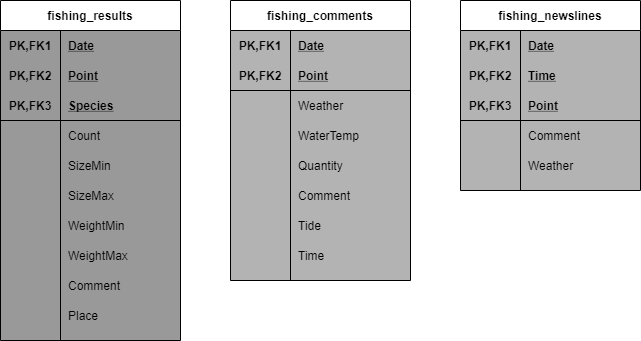

The diagram above was exported from draw.io. Its source (the exported page's mxGraphModel, read from the mxfile embedded in the PNG):
<mxGraphModel dx="353" dy="605" grid="1" gridSize="10" guides="1" tooltips="1" connect="1" arrows="1" fold="1" page="1" pageScale="1" pageWidth="827" pageHeight="1169" math="0" shadow="0">
  <root>
    <mxCell id="0" />
    <mxCell id="1" parent="0" />
    <mxCell id="43" value="fishing_results" style="shape=table;startSize=30;container=1;collapsible=1;childLayout=tableLayout;fixedRows=1;rowLines=0;fontStyle=1;align=center;resizeLast=1;swimlaneFillColor=#999999;" parent="1" vertex="1">
      <mxGeometry x="40" y="60" width="180" height="340" as="geometry" />
    </mxCell>
    <mxCell id="44" value="" style="shape=partialRectangle;collapsible=0;dropTarget=0;pointerEvents=0;fillColor=none;top=0;left=0;bottom=0;right=0;points=[[0,0.5],[1,0.5]];portConstraint=eastwest;" parent="43" vertex="1">
      <mxGeometry y="30" width="180" height="30" as="geometry" />
    </mxCell>
    <mxCell id="45" value="PK,FK1" style="shape=partialRectangle;connectable=0;fillColor=none;top=0;left=0;bottom=0;right=0;fontStyle=1;overflow=hidden;" parent="44" vertex="1">
      <mxGeometry width="60" height="30" as="geometry" />
    </mxCell>
    <mxCell id="46" value="Date" style="shape=partialRectangle;connectable=0;fillColor=none;top=0;left=0;bottom=0;right=0;align=left;spacingLeft=6;fontStyle=5;overflow=hidden;" parent="44" vertex="1">
      <mxGeometry x="60" width="120" height="30" as="geometry" />
    </mxCell>
    <mxCell id="56" style="shape=partialRectangle;collapsible=0;dropTarget=0;pointerEvents=0;fillColor=none;top=0;left=0;bottom=0;right=0;points=[[0,0.5],[1,0.5]];portConstraint=eastwest;" parent="43" vertex="1">
      <mxGeometry y="60" width="180" height="30" as="geometry" />
    </mxCell>
    <mxCell id="57" value="PK,FK2" style="shape=partialRectangle;connectable=0;fillColor=none;top=0;left=0;bottom=0;right=0;fontStyle=1;overflow=hidden;" parent="56" vertex="1">
      <mxGeometry width="60" height="30" as="geometry" />
    </mxCell>
    <mxCell id="58" value="Point" style="shape=partialRectangle;connectable=0;fillColor=none;top=0;left=0;bottom=0;right=0;align=left;spacingLeft=6;fontStyle=5;overflow=hidden;" parent="56" vertex="1">
      <mxGeometry x="60" width="120" height="30" as="geometry" />
    </mxCell>
    <mxCell id="47" value="" style="shape=partialRectangle;collapsible=0;dropTarget=0;pointerEvents=0;fillColor=none;top=0;left=0;bottom=1;right=0;points=[[0,0.5],[1,0.5]];portConstraint=eastwest;" parent="43" vertex="1">
      <mxGeometry y="90" width="180" height="30" as="geometry" />
    </mxCell>
    <mxCell id="48" value="PK,FK3" style="shape=partialRectangle;connectable=0;fillColor=none;top=0;left=0;bottom=0;right=0;fontStyle=1;overflow=hidden;" parent="47" vertex="1">
      <mxGeometry width="60" height="30" as="geometry" />
    </mxCell>
    <mxCell id="49" value="Species" style="shape=partialRectangle;connectable=0;fillColor=none;top=0;left=0;bottom=0;right=0;align=left;spacingLeft=6;fontStyle=5;overflow=hidden;" parent="47" vertex="1">
      <mxGeometry x="60" width="120" height="30" as="geometry" />
    </mxCell>
    <mxCell id="50" value="" style="shape=partialRectangle;collapsible=0;dropTarget=0;pointerEvents=0;fillColor=none;top=0;left=0;bottom=0;right=0;points=[[0,0.5],[1,0.5]];portConstraint=eastwest;" parent="43" vertex="1">
      <mxGeometry y="120" width="180" height="30" as="geometry" />
    </mxCell>
    <mxCell id="51" value="" style="shape=partialRectangle;connectable=0;fillColor=none;top=0;left=0;bottom=0;right=0;editable=1;overflow=hidden;" parent="50" vertex="1">
      <mxGeometry width="60" height="30" as="geometry" />
    </mxCell>
    <mxCell id="52" value="Count" style="shape=partialRectangle;connectable=0;fillColor=none;top=0;left=0;bottom=0;right=0;align=left;spacingLeft=6;overflow=hidden;" parent="50" vertex="1">
      <mxGeometry x="60" width="120" height="30" as="geometry" />
    </mxCell>
    <mxCell id="68" style="shape=partialRectangle;collapsible=0;dropTarget=0;pointerEvents=0;fillColor=none;top=0;left=0;bottom=0;right=0;points=[[0,0.5],[1,0.5]];portConstraint=eastwest;" parent="43" vertex="1">
      <mxGeometry y="150" width="180" height="30" as="geometry" />
    </mxCell>
    <mxCell id="69" style="shape=partialRectangle;connectable=0;fillColor=none;top=0;left=0;bottom=0;right=0;editable=1;overflow=hidden;" parent="68" vertex="1">
      <mxGeometry width="60" height="30" as="geometry" />
    </mxCell>
    <mxCell id="70" value="SizeMin" style="shape=partialRectangle;connectable=0;fillColor=none;top=0;left=0;bottom=0;right=0;align=left;spacingLeft=6;overflow=hidden;" parent="68" vertex="1">
      <mxGeometry x="60" width="120" height="30" as="geometry" />
    </mxCell>
    <mxCell id="65" style="shape=partialRectangle;collapsible=0;dropTarget=0;pointerEvents=0;fillColor=none;top=0;left=0;bottom=0;right=0;points=[[0,0.5],[1,0.5]];portConstraint=eastwest;" parent="43" vertex="1">
      <mxGeometry y="180" width="180" height="30" as="geometry" />
    </mxCell>
    <mxCell id="66" style="shape=partialRectangle;connectable=0;fillColor=none;top=0;left=0;bottom=0;right=0;editable=1;overflow=hidden;" parent="65" vertex="1">
      <mxGeometry width="60" height="30" as="geometry" />
    </mxCell>
    <mxCell id="67" value="SizeMax" style="shape=partialRectangle;connectable=0;fillColor=none;top=0;left=0;bottom=0;right=0;align=left;spacingLeft=6;overflow=hidden;" parent="65" vertex="1">
      <mxGeometry x="60" width="120" height="30" as="geometry" />
    </mxCell>
    <mxCell id="62" style="shape=partialRectangle;collapsible=0;dropTarget=0;pointerEvents=0;fillColor=none;top=0;left=0;bottom=0;right=0;points=[[0,0.5],[1,0.5]];portConstraint=eastwest;" parent="43" vertex="1">
      <mxGeometry y="210" width="180" height="30" as="geometry" />
    </mxCell>
    <mxCell id="63" style="shape=partialRectangle;connectable=0;fillColor=none;top=0;left=0;bottom=0;right=0;editable=1;overflow=hidden;" parent="62" vertex="1">
      <mxGeometry width="60" height="30" as="geometry" />
    </mxCell>
    <mxCell id="64" value="WeightMin" style="shape=partialRectangle;connectable=0;fillColor=none;top=0;left=0;bottom=0;right=0;align=left;spacingLeft=6;overflow=hidden;" parent="62" vertex="1">
      <mxGeometry x="60" width="120" height="30" as="geometry" />
    </mxCell>
    <mxCell id="59" style="shape=partialRectangle;collapsible=0;dropTarget=0;pointerEvents=0;fillColor=none;top=0;left=0;bottom=0;right=0;points=[[0,0.5],[1,0.5]];portConstraint=eastwest;" parent="43" vertex="1">
      <mxGeometry y="240" width="180" height="30" as="geometry" />
    </mxCell>
    <mxCell id="60" style="shape=partialRectangle;connectable=0;fillColor=none;top=0;left=0;bottom=0;right=0;editable=1;overflow=hidden;" parent="59" vertex="1">
      <mxGeometry width="60" height="30" as="geometry" />
    </mxCell>
    <mxCell id="61" value="WeightMax" style="shape=partialRectangle;connectable=0;fillColor=none;top=0;left=0;bottom=0;right=0;align=left;spacingLeft=6;overflow=hidden;" parent="59" vertex="1">
      <mxGeometry x="60" width="120" height="30" as="geometry" />
    </mxCell>
    <mxCell id="71" style="shape=partialRectangle;collapsible=0;dropTarget=0;pointerEvents=0;fillColor=none;top=0;left=0;bottom=0;right=0;points=[[0,0.5],[1,0.5]];portConstraint=eastwest;" parent="43" vertex="1">
      <mxGeometry y="270" width="180" height="30" as="geometry" />
    </mxCell>
    <mxCell id="72" style="shape=partialRectangle;connectable=0;fillColor=none;top=0;left=0;bottom=0;right=0;editable=1;overflow=hidden;" parent="71" vertex="1">
      <mxGeometry width="60" height="30" as="geometry" />
    </mxCell>
    <mxCell id="73" value="Comment" style="shape=partialRectangle;connectable=0;fillColor=none;top=0;left=0;bottom=0;right=0;align=left;spacingLeft=6;overflow=hidden;" parent="71" vertex="1">
      <mxGeometry x="60" width="120" height="30" as="geometry" />
    </mxCell>
    <mxCell id="53" value="" style="shape=partialRectangle;collapsible=0;dropTarget=0;pointerEvents=0;fillColor=none;top=0;left=0;bottom=0;right=0;points=[[0,0.5],[1,0.5]];portConstraint=eastwest;" parent="43" vertex="1">
      <mxGeometry y="300" width="180" height="30" as="geometry" />
    </mxCell>
    <mxCell id="54" value="" style="shape=partialRectangle;connectable=0;fillColor=none;top=0;left=0;bottom=0;right=0;editable=1;overflow=hidden;" parent="53" vertex="1">
      <mxGeometry width="60" height="30" as="geometry" />
    </mxCell>
    <mxCell id="55" value="Place" style="shape=partialRectangle;connectable=0;fillColor=none;top=0;left=0;bottom=0;right=0;align=left;spacingLeft=6;overflow=hidden;" parent="53" vertex="1">
      <mxGeometry x="60" width="120" height="30" as="geometry" />
    </mxCell>
    <mxCell id="74" value="fishing_newslines" style="shape=table;startSize=30;container=1;collapsible=1;childLayout=tableLayout;fixedRows=1;rowLines=0;fontStyle=1;align=center;resizeLast=1;swimlaneFillColor=#B3B3B3;" parent="1" vertex="1">
      <mxGeometry x="500" y="60" width="180" height="190" as="geometry" />
    </mxCell>
    <mxCell id="75" value="" style="shape=partialRectangle;collapsible=0;dropTarget=0;pointerEvents=0;fillColor=none;top=0;left=0;bottom=0;right=0;points=[[0,0.5],[1,0.5]];portConstraint=eastwest;" parent="74" vertex="1">
      <mxGeometry y="30" width="180" height="30" as="geometry" />
    </mxCell>
    <mxCell id="76" value="PK,FK1" style="shape=partialRectangle;connectable=0;fillColor=none;top=0;left=0;bottom=0;right=0;fontStyle=1;overflow=hidden;" parent="75" vertex="1">
      <mxGeometry width="60" height="30" as="geometry" />
    </mxCell>
    <mxCell id="77" value="Date" style="shape=partialRectangle;connectable=0;fillColor=none;top=0;left=0;bottom=0;right=0;align=left;spacingLeft=6;fontStyle=5;overflow=hidden;" parent="75" vertex="1">
      <mxGeometry x="60" width="120" height="30" as="geometry" />
    </mxCell>
    <mxCell id="78" style="shape=partialRectangle;collapsible=0;dropTarget=0;pointerEvents=0;fillColor=none;top=0;left=0;bottom=0;right=0;points=[[0,0.5],[1,0.5]];portConstraint=eastwest;" parent="74" vertex="1">
      <mxGeometry y="60" width="180" height="30" as="geometry" />
    </mxCell>
    <mxCell id="79" value="PK,FK2" style="shape=partialRectangle;connectable=0;fillColor=none;top=0;left=0;bottom=0;right=0;fontStyle=1;overflow=hidden;" parent="78" vertex="1">
      <mxGeometry width="60" height="30" as="geometry" />
    </mxCell>
    <mxCell id="80" value="Time" style="shape=partialRectangle;connectable=0;fillColor=none;top=0;left=0;bottom=0;right=0;align=left;spacingLeft=6;fontStyle=5;overflow=hidden;" parent="78" vertex="1">
      <mxGeometry x="60" width="120" height="30" as="geometry" />
    </mxCell>
    <mxCell id="81" value="" style="shape=partialRectangle;collapsible=0;dropTarget=0;pointerEvents=0;fillColor=none;top=0;left=0;bottom=1;right=0;points=[[0,0.5],[1,0.5]];portConstraint=eastwest;" parent="74" vertex="1">
      <mxGeometry y="90" width="180" height="30" as="geometry" />
    </mxCell>
    <mxCell id="82" value="PK,FK3" style="shape=partialRectangle;connectable=0;fillColor=none;top=0;left=0;bottom=0;right=0;fontStyle=1;overflow=hidden;" parent="81" vertex="1">
      <mxGeometry width="60" height="30" as="geometry" />
    </mxCell>
    <mxCell id="83" value="Point" style="shape=partialRectangle;connectable=0;fillColor=none;top=0;left=0;bottom=0;right=0;align=left;spacingLeft=6;fontStyle=5;overflow=hidden;" parent="81" vertex="1">
      <mxGeometry x="60" width="120" height="30" as="geometry" />
    </mxCell>
    <mxCell id="84" value="" style="shape=partialRectangle;collapsible=0;dropTarget=0;pointerEvents=0;fillColor=none;top=0;left=0;bottom=0;right=0;points=[[0,0.5],[1,0.5]];portConstraint=eastwest;" parent="74" vertex="1">
      <mxGeometry y="120" width="180" height="30" as="geometry" />
    </mxCell>
    <mxCell id="85" value="" style="shape=partialRectangle;connectable=0;fillColor=none;top=0;left=0;bottom=0;right=0;editable=1;overflow=hidden;" parent="84" vertex="1">
      <mxGeometry width="60" height="30" as="geometry" />
    </mxCell>
    <mxCell id="86" value="Comment" style="shape=partialRectangle;connectable=0;fillColor=none;top=0;left=0;bottom=0;right=0;align=left;spacingLeft=6;overflow=hidden;" parent="84" vertex="1">
      <mxGeometry x="60" width="120" height="30" as="geometry" />
    </mxCell>
    <mxCell id="102" value="" style="shape=partialRectangle;collapsible=0;dropTarget=0;pointerEvents=0;fillColor=none;top=0;left=0;bottom=0;right=0;points=[[0,0.5],[1,0.5]];portConstraint=eastwest;" parent="74" vertex="1">
      <mxGeometry y="150" width="180" height="30" as="geometry" />
    </mxCell>
    <mxCell id="103" value="" style="shape=partialRectangle;connectable=0;fillColor=none;top=0;left=0;bottom=0;right=0;editable=1;overflow=hidden;" parent="102" vertex="1">
      <mxGeometry width="60" height="30" as="geometry" />
    </mxCell>
    <mxCell id="104" value="Weather" style="shape=partialRectangle;connectable=0;fillColor=none;top=0;left=0;bottom=0;right=0;align=left;spacingLeft=6;overflow=hidden;" parent="102" vertex="1">
      <mxGeometry x="60" width="120" height="30" as="geometry" />
    </mxCell>
    <mxCell id="105" value="fishing_comments" style="shape=table;startSize=30;container=1;collapsible=1;childLayout=tableLayout;fixedRows=1;rowLines=0;fontStyle=1;align=center;resizeLast=1;swimlaneFillColor=#B3B3B3;" parent="1" vertex="1">
      <mxGeometry x="270" y="60" width="180" height="280" as="geometry" />
    </mxCell>
    <mxCell id="106" value="" style="shape=partialRectangle;collapsible=0;dropTarget=0;pointerEvents=0;fillColor=none;top=0;left=0;bottom=0;right=0;points=[[0,0.5],[1,0.5]];portConstraint=eastwest;" parent="105" vertex="1">
      <mxGeometry y="30" width="180" height="30" as="geometry" />
    </mxCell>
    <mxCell id="107" value="PK,FK1" style="shape=partialRectangle;connectable=0;fillColor=none;top=0;left=0;bottom=0;right=0;fontStyle=1;overflow=hidden;" parent="106" vertex="1">
      <mxGeometry width="60" height="30" as="geometry" />
    </mxCell>
    <mxCell id="108" value="Date" style="shape=partialRectangle;connectable=0;fillColor=none;top=0;left=0;bottom=0;right=0;align=left;spacingLeft=6;fontStyle=5;overflow=hidden;" parent="106" vertex="1">
      <mxGeometry x="60" width="120" height="30" as="geometry" />
    </mxCell>
    <mxCell id="112" value="" style="shape=partialRectangle;collapsible=0;dropTarget=0;pointerEvents=0;fillColor=none;top=0;left=0;bottom=1;right=0;points=[[0,0.5],[1,0.5]];portConstraint=eastwest;" parent="105" vertex="1">
      <mxGeometry y="60" width="180" height="30" as="geometry" />
    </mxCell>
    <mxCell id="113" value="PK,FK2" style="shape=partialRectangle;connectable=0;fillColor=none;top=0;left=0;bottom=0;right=0;fontStyle=1;overflow=hidden;" parent="112" vertex="1">
      <mxGeometry width="60" height="30" as="geometry" />
    </mxCell>
    <mxCell id="114" value="Point" style="shape=partialRectangle;connectable=0;fillColor=none;top=0;left=0;bottom=0;right=0;align=left;spacingLeft=6;fontStyle=5;overflow=hidden;" parent="112" vertex="1">
      <mxGeometry x="60" width="120" height="30" as="geometry" />
    </mxCell>
    <mxCell id="115" value="" style="shape=partialRectangle;collapsible=0;dropTarget=0;pointerEvents=0;fillColor=none;top=0;left=0;bottom=0;right=0;points=[[0,0.5],[1,0.5]];portConstraint=eastwest;" parent="105" vertex="1">
      <mxGeometry y="90" width="180" height="30" as="geometry" />
    </mxCell>
    <mxCell id="116" value="" style="shape=partialRectangle;connectable=0;fillColor=none;top=0;left=0;bottom=0;right=0;editable=1;overflow=hidden;" parent="115" vertex="1">
      <mxGeometry width="60" height="30" as="geometry" />
    </mxCell>
    <mxCell id="117" value="Weather" style="shape=partialRectangle;connectable=0;fillColor=none;top=0;left=0;bottom=0;right=0;align=left;spacingLeft=6;overflow=hidden;" parent="115" vertex="1">
      <mxGeometry x="60" width="120" height="30" as="geometry" />
    </mxCell>
    <mxCell id="118" style="shape=partialRectangle;collapsible=0;dropTarget=0;pointerEvents=0;fillColor=none;top=0;left=0;bottom=0;right=0;points=[[0,0.5],[1,0.5]];portConstraint=eastwest;" parent="105" vertex="1">
      <mxGeometry y="120" width="180" height="30" as="geometry" />
    </mxCell>
    <mxCell id="119" style="shape=partialRectangle;connectable=0;fillColor=none;top=0;left=0;bottom=0;right=0;editable=1;overflow=hidden;" parent="118" vertex="1">
      <mxGeometry width="60" height="30" as="geometry" />
    </mxCell>
    <mxCell id="120" value="WaterTemp" style="shape=partialRectangle;connectable=0;fillColor=none;top=0;left=0;bottom=0;right=0;align=left;spacingLeft=6;overflow=hidden;" parent="118" vertex="1">
      <mxGeometry x="60" width="120" height="30" as="geometry" />
    </mxCell>
    <mxCell id="121" style="shape=partialRectangle;collapsible=0;dropTarget=0;pointerEvents=0;fillColor=none;top=0;left=0;bottom=0;right=0;points=[[0,0.5],[1,0.5]];portConstraint=eastwest;" parent="105" vertex="1">
      <mxGeometry y="150" width="180" height="30" as="geometry" />
    </mxCell>
    <mxCell id="122" style="shape=partialRectangle;connectable=0;fillColor=none;top=0;left=0;bottom=0;right=0;editable=1;overflow=hidden;" parent="121" vertex="1">
      <mxGeometry width="60" height="30" as="geometry" />
    </mxCell>
    <mxCell id="123" value="Quantity" style="shape=partialRectangle;connectable=0;fillColor=none;top=0;left=0;bottom=0;right=0;align=left;spacingLeft=6;overflow=hidden;" parent="121" vertex="1">
      <mxGeometry x="60" width="120" height="30" as="geometry" />
    </mxCell>
    <mxCell id="124" style="shape=partialRectangle;collapsible=0;dropTarget=0;pointerEvents=0;fillColor=none;top=0;left=0;bottom=0;right=0;points=[[0,0.5],[1,0.5]];portConstraint=eastwest;" parent="105" vertex="1">
      <mxGeometry y="180" width="180" height="30" as="geometry" />
    </mxCell>
    <mxCell id="125" style="shape=partialRectangle;connectable=0;fillColor=none;top=0;left=0;bottom=0;right=0;editable=1;overflow=hidden;" parent="124" vertex="1">
      <mxGeometry width="60" height="30" as="geometry" />
    </mxCell>
    <mxCell id="126" value="Comment" style="shape=partialRectangle;connectable=0;fillColor=none;top=0;left=0;bottom=0;right=0;align=left;spacingLeft=6;overflow=hidden;" parent="124" vertex="1">
      <mxGeometry x="60" width="120" height="30" as="geometry" />
    </mxCell>
    <mxCell id="127" style="shape=partialRectangle;collapsible=0;dropTarget=0;pointerEvents=0;fillColor=none;top=0;left=0;bottom=0;right=0;points=[[0,0.5],[1,0.5]];portConstraint=eastwest;" parent="105" vertex="1">
      <mxGeometry y="210" width="180" height="30" as="geometry" />
    </mxCell>
    <mxCell id="128" style="shape=partialRectangle;connectable=0;fillColor=none;top=0;left=0;bottom=0;right=0;editable=1;overflow=hidden;" parent="127" vertex="1">
      <mxGeometry width="60" height="30" as="geometry" />
    </mxCell>
    <mxCell id="129" value="Tide" style="shape=partialRectangle;connectable=0;fillColor=none;top=0;left=0;bottom=0;right=0;align=left;spacingLeft=6;overflow=hidden;" parent="127" vertex="1">
      <mxGeometry x="60" width="120" height="30" as="geometry" />
    </mxCell>
    <mxCell id="133" value="" style="shape=partialRectangle;collapsible=0;dropTarget=0;pointerEvents=0;fillColor=none;top=0;left=0;bottom=0;right=0;points=[[0,0.5],[1,0.5]];portConstraint=eastwest;" parent="105" vertex="1">
      <mxGeometry y="240" width="180" height="30" as="geometry" />
    </mxCell>
    <mxCell id="134" value="" style="shape=partialRectangle;connectable=0;fillColor=none;top=0;left=0;bottom=0;right=0;editable=1;overflow=hidden;" parent="133" vertex="1">
      <mxGeometry width="60" height="30" as="geometry" />
    </mxCell>
    <mxCell id="135" value="Time" style="shape=partialRectangle;connectable=0;fillColor=none;top=0;left=0;bottom=0;right=0;align=left;spacingLeft=6;overflow=hidden;" parent="133" vertex="1">
      <mxGeometry x="60" width="120" height="30" as="geometry" />
    </mxCell>
  </root>
</mxGraphModel>